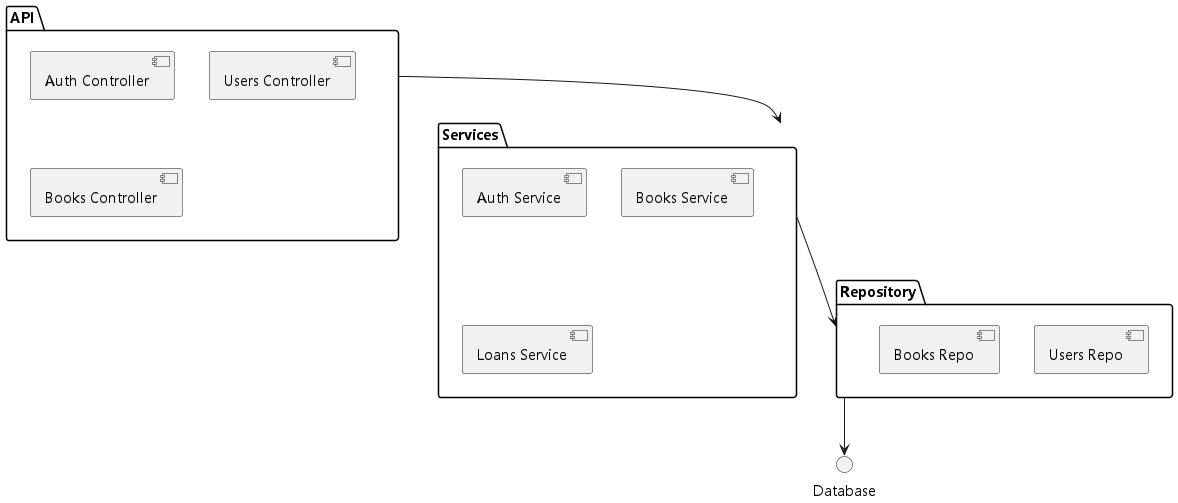

The diagram above was rendered by PlantUML. Its source (embedded in the PNG):
@startuml
skinparam defaultFontName "Microsoft YaHei"
skinparam defaultMonospacedFontName "Microsoft YaHei"
package API {
  [Auth Controller]
  [Users Controller]
  [Books Controller]
}
package Services {
  [Auth Service]
  [Books Service]
  [Loans Service]
}
package Repository {
  [Users Repo]
  [Books Repo]
}
API --> Services
Services --> Repository
Repository --> Database
@enduml